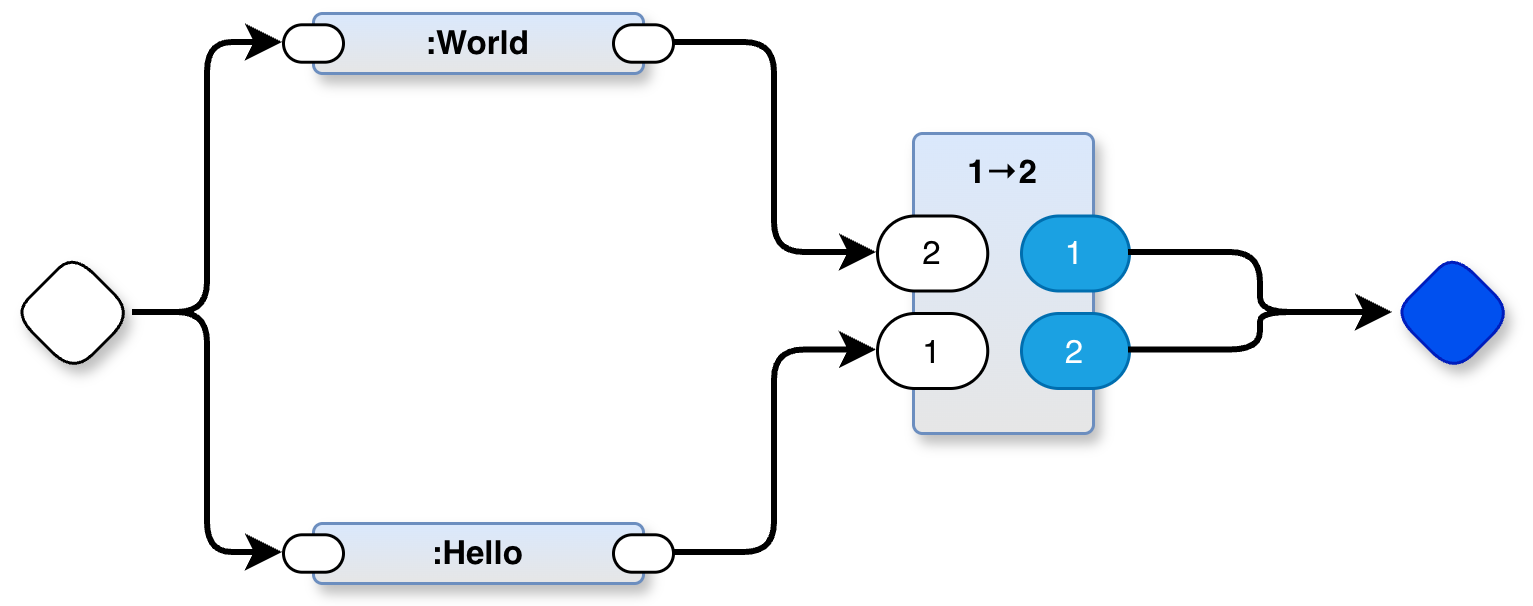

The diagram above was exported from draw.io. Its source (the exported page's mxGraphModel, read from the mxfile embedded in the PNG):
<mxGraphModel dx="1041" dy="705" grid="1" gridSize="10" guides="1" tooltips="1" connect="1" arrows="1" fold="1" page="1" pageScale="1" pageWidth="1100" pageHeight="850" math="0" shadow="0">
  <root>
    <mxCell id="0" />
    <mxCell id="1" parent="0" />
    <mxCell id="n8kg52j3blKjJ06txv2A-1" parent="1" style="rhombus;whiteSpace=wrap;html=1;rounded=1;fontStyle=1;glass=0;sketch=0;fontSize=12;points=[[0,0.5,0,0,0],[0.5,0,0,0,0],[0.5,1,0,0,0],[1,0.5,0,0,0]];shadow=1;fontFamily=Helvetica;fontColor=default;labelBackgroundColor=none;" value="" vertex="1">
      <mxGeometry height="40" width="40" x="140" y="220" as="geometry" />
    </mxCell>
    <mxCell id="n8kg52j3blKjJ06txv2A-2" parent="1" style="rhombus;whiteSpace=wrap;html=1;rounded=1;fontStyle=1;glass=0;sketch=0;fontSize=12;points=[[0,0.5,0,0,0],[0.5,0,0,0,0],[0.5,1,0,0,0],[1,0.5,0,0,0]];shadow=1;fillColor=#0050ef;fontColor=#ffffff;strokeColor=#001DBC;fontFamily=Helvetica;labelBackgroundColor=none;" value="" vertex="1">
      <mxGeometry height="40" width="40" x="600" y="220" as="geometry" />
    </mxCell>
    <mxCell id="n8kg52j3blKjJ06txv2A-6" parent="1" style="rounded=1;whiteSpace=wrap;html=1;container=1;recursiveResize=0;verticalAlign=middle;arcSize=6;fontStyle=1;autosize=0;points=[];absoluteArcSize=1;shadow=1;strokeColor=#6c8ebf;fillColor=#dae8fc;fontFamily=Helvetica;fontSize=11;gradientColor=#E6E6E6;fontColor=default;labelBackgroundColor=none;" value=":World" vertex="1">
      <mxGeometry height="20" width="110" x="240" y="140" as="geometry">
        <mxRectangle height="26" width="99" x="-98" y="-1230" as="alternateBounds" />
      </mxGeometry>
    </mxCell>
    <mxCell id="n8kg52j3blKjJ06txv2A-7" parent="n8kg52j3blKjJ06txv2A-6" style="rounded=1;whiteSpace=wrap;html=1;sketch=0;points=[[0,0.5,0,0,0],[1,0.5,0,0,0]];arcSize=50;fontFamily=Helvetica;fontSize=11;fontColor=default;labelBackgroundColor=none;" value="" vertex="1">
      <mxGeometry height="12.5" width="20" x="100" y="3.75" as="geometry" />
    </mxCell>
    <mxCell id="n8kg52j3blKjJ06txv2A-8" parent="n8kg52j3blKjJ06txv2A-6" style="rounded=1;whiteSpace=wrap;html=1;sketch=0;points=[[0,0.5,0,0,0],[1,0.5,0,0,0]];arcSize=50;fontFamily=Helvetica;fontSize=11;fontColor=default;labelBackgroundColor=none;" value="" vertex="1">
      <mxGeometry height="12.5" width="20" x="-10" y="3.75" as="geometry" />
    </mxCell>
    <mxCell id="n8kg52j3blKjJ06txv2A-11" edge="1" parent="1" source="n8kg52j3blKjJ06txv2A-1" style="edgeStyle=orthogonalEdgeStyle;shape=connector;curved=0;rounded=1;orthogonalLoop=1;jettySize=auto;html=1;exitX=1;exitY=0.5;exitDx=0;exitDy=0;exitPerimeter=0;entryX=0;entryY=0.5;entryDx=0;entryDy=0;entryPerimeter=0;strokeColor=default;strokeWidth=2;align=center;verticalAlign=middle;fontFamily=Helvetica;fontSize=11;fontColor=default;labelBackgroundColor=default;endArrow=classic;" target="n8kg52j3blKjJ06txv2A-8">
      <mxGeometry relative="1" as="geometry" />
    </mxCell>
    <mxCell id="n8kg52j3blKjJ06txv2A-19" parent="1" style="rounded=1;whiteSpace=wrap;html=1;container=1;recursiveResize=0;verticalAlign=middle;arcSize=6;fontStyle=1;autosize=0;points=[];absoluteArcSize=1;shadow=1;strokeColor=#6c8ebf;fillColor=#dae8fc;fontFamily=Helvetica;fontSize=11;gradientColor=#E6E6E6;fontColor=default;labelBackgroundColor=none;" value=":Hello" vertex="1">
      <mxGeometry height="20" width="110" x="240" y="310" as="geometry">
        <mxRectangle height="26" width="99" x="-98" y="-1230" as="alternateBounds" />
      </mxGeometry>
    </mxCell>
    <mxCell id="n8kg52j3blKjJ06txv2A-20" parent="n8kg52j3blKjJ06txv2A-19" style="rounded=1;whiteSpace=wrap;html=1;sketch=0;points=[[0,0.5,0,0,0],[1,0.5,0,0,0]];arcSize=50;fontFamily=Helvetica;fontSize=11;fontColor=default;labelBackgroundColor=none;" value="" vertex="1">
      <mxGeometry height="12.5" width="20" x="100" y="3.75" as="geometry" />
    </mxCell>
    <mxCell id="n8kg52j3blKjJ06txv2A-21" parent="n8kg52j3blKjJ06txv2A-19" style="rounded=1;whiteSpace=wrap;html=1;sketch=0;points=[[0,0.5,0,0,0],[1,0.5,0,0,0]];arcSize=50;fontFamily=Helvetica;fontSize=11;fontColor=default;labelBackgroundColor=none;" value="" vertex="1">
      <mxGeometry height="12.5" width="20" x="-10" y="3.75" as="geometry" />
    </mxCell>
    <mxCell id="n8kg52j3blKjJ06txv2A-23" edge="1" parent="1" source="n8kg52j3blKjJ06txv2A-1" style="edgeStyle=orthogonalEdgeStyle;shape=connector;curved=0;rounded=1;orthogonalLoop=1;jettySize=auto;html=1;exitX=1;exitY=0.5;exitDx=0;exitDy=0;exitPerimeter=0;entryX=0;entryY=0.5;entryDx=0;entryDy=0;entryPerimeter=0;strokeColor=default;strokeWidth=2;align=center;verticalAlign=middle;fontFamily=Helvetica;fontSize=11;fontColor=default;labelBackgroundColor=default;endArrow=classic;" target="n8kg52j3blKjJ06txv2A-21">
      <mxGeometry relative="1" as="geometry" />
    </mxCell>
    <mxCell id="n8kg52j3blKjJ06txv2A-24" parent="1" style="rounded=1;whiteSpace=wrap;html=1;container=1;recursiveResize=0;verticalAlign=top;arcSize=6;fontStyle=1;autosize=0;points=[];absoluteArcSize=1;shadow=1;strokeColor=#6c8ebf;fillColor=#dae8fc;fontFamily=Helvetica;fontSize=11;gradientColor=#E6E6E6;fontColor=default;labelBackgroundColor=none;" value="1→2" vertex="1">
      <mxGeometry height="100" width="60" x="440" y="180" as="geometry">
        <mxRectangle height="26" width="99" x="-98" y="-1230" as="alternateBounds" />
      </mxGeometry>
    </mxCell>
    <mxCell id="n8kg52j3blKjJ06txv2A-25" parent="n8kg52j3blKjJ06txv2A-24" style="rounded=1;whiteSpace=wrap;html=1;sketch=0;points=[[0,0.5,0,0,0],[1,0.5,0,0,0]];arcSize=50;fontFamily=Helvetica;fontSize=11;fontColor=default;labelBackgroundColor=none;" value="2" vertex="1">
      <mxGeometry height="25" width="36.75" x="-12" y="27.5" as="geometry" />
    </mxCell>
    <mxCell id="n8kg52j3blKjJ06txv2A-26" parent="n8kg52j3blKjJ06txv2A-24" style="rounded=1;whiteSpace=wrap;html=1;sketch=0;points=[[0,0.5,0,0,0],[1,0.5,0,0,0]];fillColor=#1ba1e2;fontColor=#ffffff;strokeColor=#006EAF;arcSize=50;fontFamily=Helvetica;fontSize=11;labelBackgroundColor=none;" value="1" vertex="1">
      <mxGeometry height="25" width="36" x="36" y="27.5" as="geometry" />
    </mxCell>
    <mxCell id="n8kg52j3blKjJ06txv2A-27" parent="n8kg52j3blKjJ06txv2A-24" style="rounded=1;whiteSpace=wrap;html=1;sketch=0;points=[[0,0.5,0,0,0],[1,0.5,0,0,0]];arcSize=50;fontFamily=Helvetica;fontSize=11;fontColor=default;labelBackgroundColor=none;" value="1" vertex="1">
      <mxGeometry height="25" width="36.75" x="-12" y="60" as="geometry" />
    </mxCell>
    <mxCell id="n8kg52j3blKjJ06txv2A-28" parent="n8kg52j3blKjJ06txv2A-24" style="rounded=1;whiteSpace=wrap;html=1;sketch=0;points=[[0,0.5,0,0,0],[1,0.5,0,0,0]];fillColor=#1ba1e2;fontColor=#ffffff;strokeColor=#006EAF;arcSize=50;fontFamily=Helvetica;fontSize=11;labelBackgroundColor=none;" value="2" vertex="1">
      <mxGeometry height="25" width="36" x="36" y="60" as="geometry" />
    </mxCell>
    <mxCell id="n8kg52j3blKjJ06txv2A-29" edge="1" parent="1" source="n8kg52j3blKjJ06txv2A-26" style="edgeStyle=orthogonalEdgeStyle;shape=connector;curved=0;rounded=1;orthogonalLoop=1;jettySize=auto;html=1;exitX=1;exitY=0.5;exitDx=0;exitDy=0;exitPerimeter=0;entryX=0;entryY=0.5;entryDx=0;entryDy=0;entryPerimeter=0;strokeColor=default;strokeWidth=2;align=center;verticalAlign=middle;fontFamily=Helvetica;fontSize=11;fontColor=default;labelBackgroundColor=default;endArrow=classic;" target="n8kg52j3blKjJ06txv2A-2">
      <mxGeometry relative="1" as="geometry" />
    </mxCell>
    <mxCell id="n8kg52j3blKjJ06txv2A-30" edge="1" parent="1" source="n8kg52j3blKjJ06txv2A-28" style="edgeStyle=orthogonalEdgeStyle;shape=connector;curved=0;rounded=1;orthogonalLoop=1;jettySize=auto;html=1;exitX=1;exitY=0.5;exitDx=0;exitDy=0;exitPerimeter=0;entryX=0;entryY=0.5;entryDx=0;entryDy=0;entryPerimeter=0;strokeColor=default;strokeWidth=2;align=center;verticalAlign=middle;fontFamily=Helvetica;fontSize=11;fontColor=default;labelBackgroundColor=default;endArrow=classic;" target="n8kg52j3blKjJ06txv2A-2">
      <mxGeometry relative="1" as="geometry" />
    </mxCell>
    <mxCell id="n8kg52j3blKjJ06txv2A-33" edge="1" parent="1" source="n8kg52j3blKjJ06txv2A-20" style="edgeStyle=orthogonalEdgeStyle;shape=connector;curved=0;rounded=1;orthogonalLoop=1;jettySize=auto;html=1;exitX=1;exitY=0.5;exitDx=0;exitDy=0;exitPerimeter=0;entryX=0;entryY=0.5;entryDx=0;entryDy=0;entryPerimeter=0;strokeColor=default;strokeWidth=2;align=center;verticalAlign=middle;fontFamily=Helvetica;fontSize=11;fontColor=default;labelBackgroundColor=default;endArrow=classic;" target="n8kg52j3blKjJ06txv2A-27">
      <mxGeometry relative="1" as="geometry" />
    </mxCell>
    <mxCell id="n8kg52j3blKjJ06txv2A-34" edge="1" parent="1" source="n8kg52j3blKjJ06txv2A-7" style="edgeStyle=orthogonalEdgeStyle;shape=connector;curved=0;rounded=1;orthogonalLoop=1;jettySize=auto;html=1;exitX=1;exitY=0.5;exitDx=0;exitDy=0;exitPerimeter=0;entryX=0;entryY=0.5;entryDx=0;entryDy=0;entryPerimeter=0;strokeColor=default;strokeWidth=2;align=center;verticalAlign=middle;fontFamily=Helvetica;fontSize=11;fontColor=default;labelBackgroundColor=default;endArrow=classic;" target="n8kg52j3blKjJ06txv2A-25">
      <mxGeometry relative="1" as="geometry" />
    </mxCell>
  </root>
</mxGraphModel>